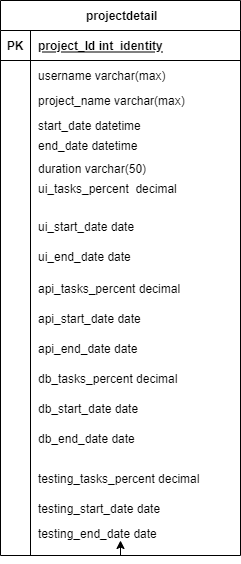

The diagram above was exported from draw.io. Its source (the exported page's mxGraphModel, read from the mxfile embedded in the PNG):
<mxGraphModel dx="1102" dy="614" grid="1" gridSize="10" guides="1" tooltips="1" connect="1" arrows="1" fold="1" page="1" pageScale="1" pageWidth="850" pageHeight="1100" math="0" shadow="0">
  <root>
    <mxCell id="0" />
    <mxCell id="1" parent="0" />
    <mxCell id="GIq0VNFzbovSchU8eAAC-9" style="edgeStyle=orthogonalEdgeStyle;rounded=0;orthogonalLoop=1;jettySize=auto;html=1;exitX=0.5;exitY=1;exitDx=0;exitDy=0;" edge="1" parent="1" source="fj1A73YjP1mSS570DuKT-17">
      <mxGeometry relative="1" as="geometry">
        <mxPoint x="360" y="720" as="targetPoint" />
      </mxGeometry>
    </mxCell>
    <mxCell id="fj1A73YjP1mSS570DuKT-17" value=" projectdetail" style="shape=table;startSize=30;container=1;collapsible=1;childLayout=tableLayout;fixedRows=1;rowLines=0;fontStyle=1;align=center;resizeLast=1;" parent="1" vertex="1">
      <mxGeometry x="240" y="180" width="240" height="555" as="geometry" />
    </mxCell>
    <mxCell id="fj1A73YjP1mSS570DuKT-18" value="" style="shape=partialRectangle;collapsible=0;dropTarget=0;pointerEvents=0;fillColor=none;top=0;left=0;bottom=1;right=0;points=[[0,0.5],[1,0.5]];portConstraint=eastwest;" parent="fj1A73YjP1mSS570DuKT-17" vertex="1">
      <mxGeometry y="30" width="240" height="30" as="geometry" />
    </mxCell>
    <mxCell id="fj1A73YjP1mSS570DuKT-19" value="PK" style="shape=partialRectangle;connectable=0;fillColor=none;top=0;left=0;bottom=0;right=0;fontStyle=1;overflow=hidden;" parent="fj1A73YjP1mSS570DuKT-18" vertex="1">
      <mxGeometry width="30" height="30" as="geometry">
        <mxRectangle width="30" height="30" as="alternateBounds" />
      </mxGeometry>
    </mxCell>
    <mxCell id="fj1A73YjP1mSS570DuKT-20" value="project_Id int  identity" style="shape=partialRectangle;connectable=0;fillColor=none;top=0;left=0;bottom=0;right=0;align=left;spacingLeft=6;fontStyle=5;overflow=hidden;" parent="fj1A73YjP1mSS570DuKT-18" vertex="1">
      <mxGeometry x="30" width="210" height="30" as="geometry">
        <mxRectangle width="210" height="30" as="alternateBounds" />
      </mxGeometry>
    </mxCell>
    <mxCell id="fj1A73YjP1mSS570DuKT-21" value="" style="shape=partialRectangle;collapsible=0;dropTarget=0;pointerEvents=0;fillColor=none;top=0;left=0;bottom=0;right=0;points=[[0,0.5],[1,0.5]];portConstraint=eastwest;" parent="fj1A73YjP1mSS570DuKT-17" vertex="1">
      <mxGeometry y="60" width="240" height="30" as="geometry" />
    </mxCell>
    <mxCell id="fj1A73YjP1mSS570DuKT-22" value="" style="shape=partialRectangle;connectable=0;fillColor=none;top=0;left=0;bottom=0;right=0;editable=1;overflow=hidden;" parent="fj1A73YjP1mSS570DuKT-21" vertex="1">
      <mxGeometry width="30" height="30" as="geometry">
        <mxRectangle width="30" height="30" as="alternateBounds" />
      </mxGeometry>
    </mxCell>
    <mxCell id="fj1A73YjP1mSS570DuKT-23" value="username varchar(max)" style="shape=partialRectangle;connectable=0;fillColor=none;top=0;left=0;bottom=0;right=0;align=left;spacingLeft=6;overflow=hidden;" parent="fj1A73YjP1mSS570DuKT-21" vertex="1">
      <mxGeometry x="30" width="210" height="30" as="geometry">
        <mxRectangle width="210" height="30" as="alternateBounds" />
      </mxGeometry>
    </mxCell>
    <mxCell id="fj1A73YjP1mSS570DuKT-24" value="" style="shape=partialRectangle;collapsible=0;dropTarget=0;pointerEvents=0;fillColor=none;top=0;left=0;bottom=0;right=0;points=[[0,0.5],[1,0.5]];portConstraint=eastwest;" parent="fj1A73YjP1mSS570DuKT-17" vertex="1">
      <mxGeometry y="90" width="240" height="20" as="geometry" />
    </mxCell>
    <mxCell id="fj1A73YjP1mSS570DuKT-25" value="" style="shape=partialRectangle;connectable=0;fillColor=none;top=0;left=0;bottom=0;right=0;editable=1;overflow=hidden;" parent="fj1A73YjP1mSS570DuKT-24" vertex="1">
      <mxGeometry width="30" height="20" as="geometry">
        <mxRectangle width="30" height="20" as="alternateBounds" />
      </mxGeometry>
    </mxCell>
    <mxCell id="fj1A73YjP1mSS570DuKT-26" value="project_name varchar(max)" style="shape=partialRectangle;connectable=0;fillColor=none;top=0;left=0;bottom=0;right=0;align=left;spacingLeft=6;overflow=hidden;" parent="fj1A73YjP1mSS570DuKT-24" vertex="1">
      <mxGeometry x="30" width="210" height="20" as="geometry">
        <mxRectangle width="210" height="20" as="alternateBounds" />
      </mxGeometry>
    </mxCell>
    <mxCell id="fj1A73YjP1mSS570DuKT-27" value="" style="shape=partialRectangle;collapsible=0;dropTarget=0;pointerEvents=0;fillColor=none;top=0;left=0;bottom=0;right=0;points=[[0,0.5],[1,0.5]];portConstraint=eastwest;" parent="fj1A73YjP1mSS570DuKT-17" vertex="1">
      <mxGeometry y="110" width="240" height="30" as="geometry" />
    </mxCell>
    <mxCell id="fj1A73YjP1mSS570DuKT-28" value="" style="shape=partialRectangle;connectable=0;fillColor=none;top=0;left=0;bottom=0;right=0;editable=1;overflow=hidden;" parent="fj1A73YjP1mSS570DuKT-27" vertex="1">
      <mxGeometry width="30" height="30" as="geometry">
        <mxRectangle width="30" height="30" as="alternateBounds" />
      </mxGeometry>
    </mxCell>
    <mxCell id="fj1A73YjP1mSS570DuKT-29" value="start_date datetime" style="shape=partialRectangle;connectable=0;fillColor=none;top=0;left=0;bottom=0;right=0;align=left;spacingLeft=6;overflow=hidden;" parent="fj1A73YjP1mSS570DuKT-27" vertex="1">
      <mxGeometry x="30" width="210" height="30" as="geometry">
        <mxRectangle width="210" height="30" as="alternateBounds" />
      </mxGeometry>
    </mxCell>
    <mxCell id="fj1A73YjP1mSS570DuKT-30" value="end_date datetime" style="shape=partialRectangle;connectable=0;fillColor=none;top=0;left=0;bottom=0;right=0;align=left;spacingLeft=6;overflow=hidden;" parent="1" vertex="1">
      <mxGeometry x="270" y="310" width="210" height="30" as="geometry">
        <mxRectangle width="210" height="30" as="alternateBounds" />
      </mxGeometry>
    </mxCell>
    <mxCell id="fj1A73YjP1mSS570DuKT-31" value="duration varchar(50)&#10; " style="shape=partialRectangle;connectable=0;fillColor=none;top=0;left=0;bottom=0;right=0;align=left;spacingLeft=6;overflow=hidden;" parent="1" vertex="1">
      <mxGeometry x="270" y="340" width="210" height="30" as="geometry">
        <mxRectangle width="210" height="30" as="alternateBounds" />
      </mxGeometry>
    </mxCell>
    <mxCell id="fj1A73YjP1mSS570DuKT-45" value="ui_tasks_percent  decimal&#10; " style="shape=partialRectangle;connectable=0;fillColor=none;top=0;left=0;bottom=0;right=0;align=left;spacingLeft=6;overflow=hidden;" parent="1" vertex="1">
      <mxGeometry x="270" y="360" width="210" height="30" as="geometry">
        <mxRectangle width="210" height="30" as="alternateBounds" />
      </mxGeometry>
    </mxCell>
    <mxCell id="fj1A73YjP1mSS570DuKT-47" value="api_tasks_percent decimal&#10; " style="shape=partialRectangle;connectable=0;fillColor=none;top=0;left=0;bottom=0;right=0;align=left;spacingLeft=6;overflow=hidden;" parent="1" vertex="1">
      <mxGeometry x="270" y="460" width="210" height="30" as="geometry">
        <mxRectangle width="210" height="30" as="alternateBounds" />
      </mxGeometry>
    </mxCell>
    <mxCell id="fj1A73YjP1mSS570DuKT-50" value="db_tasks_percent decimal&#10; " style="shape=partialRectangle;connectable=0;fillColor=none;top=0;left=0;bottom=0;right=0;align=left;spacingLeft=6;overflow=hidden;" parent="1" vertex="1">
      <mxGeometry x="270" y="550" width="210" height="30" as="geometry">
        <mxRectangle width="210" height="30" as="alternateBounds" />
      </mxGeometry>
    </mxCell>
    <mxCell id="fj1A73YjP1mSS570DuKT-51" value="testing_tasks_percent decimal&#10; " style="shape=partialRectangle;connectable=0;fillColor=none;top=0;left=0;bottom=0;right=0;align=left;spacingLeft=6;overflow=hidden;" parent="1" vertex="1">
      <mxGeometry x="270" y="650" width="210" height="30" as="geometry">
        <mxRectangle width="210" height="30" as="alternateBounds" />
      </mxGeometry>
    </mxCell>
    <mxCell id="GIq0VNFzbovSchU8eAAC-2" value="ui_start_date date&#10; " style="shape=partialRectangle;connectable=0;fillColor=none;top=0;left=0;bottom=0;right=0;align=left;spacingLeft=6;overflow=hidden;" vertex="1" parent="1">
      <mxGeometry x="270" y="397.5" width="210" height="30" as="geometry">
        <mxRectangle width="210" height="30" as="alternateBounds" />
      </mxGeometry>
    </mxCell>
    <mxCell id="GIq0VNFzbovSchU8eAAC-3" value="ui_end_date date&#10; " style="shape=partialRectangle;connectable=0;fillColor=none;top=0;left=0;bottom=0;right=0;align=left;spacingLeft=6;overflow=hidden;" vertex="1" parent="1">
      <mxGeometry x="270" y="427.5" width="210" height="30" as="geometry">
        <mxRectangle width="210" height="30" as="alternateBounds" />
      </mxGeometry>
    </mxCell>
    <mxCell id="GIq0VNFzbovSchU8eAAC-5" value="api_start_date date&#10; " style="shape=partialRectangle;connectable=0;fillColor=none;top=0;left=0;bottom=0;right=0;align=left;spacingLeft=6;overflow=hidden;" vertex="1" parent="1">
      <mxGeometry x="270" y="490" width="210" height="30" as="geometry">
        <mxRectangle width="210" height="30" as="alternateBounds" />
      </mxGeometry>
    </mxCell>
    <mxCell id="GIq0VNFzbovSchU8eAAC-6" value="api_end_date date&#10; " style="shape=partialRectangle;connectable=0;fillColor=none;top=0;left=0;bottom=0;right=0;align=left;spacingLeft=6;overflow=hidden;" vertex="1" parent="1">
      <mxGeometry x="270" y="520" width="210" height="30" as="geometry">
        <mxRectangle width="210" height="30" as="alternateBounds" />
      </mxGeometry>
    </mxCell>
    <mxCell id="GIq0VNFzbovSchU8eAAC-7" value="db_start_date date&#10; " style="shape=partialRectangle;connectable=0;fillColor=none;top=0;left=0;bottom=0;right=0;align=left;spacingLeft=6;overflow=hidden;" vertex="1" parent="1">
      <mxGeometry x="270" y="580" width="210" height="30" as="geometry">
        <mxRectangle width="210" height="30" as="alternateBounds" />
      </mxGeometry>
    </mxCell>
    <mxCell id="GIq0VNFzbovSchU8eAAC-8" value="db_end_date date&#10; " style="shape=partialRectangle;connectable=0;fillColor=none;top=0;left=0;bottom=0;right=0;align=left;spacingLeft=6;overflow=hidden;" vertex="1" parent="1">
      <mxGeometry x="270" y="610" width="210" height="30" as="geometry">
        <mxRectangle width="210" height="30" as="alternateBounds" />
      </mxGeometry>
    </mxCell>
    <mxCell id="GIq0VNFzbovSchU8eAAC-10" value="testing_start_date date&#10; " style="shape=partialRectangle;connectable=0;fillColor=none;top=0;left=0;bottom=0;right=0;align=left;spacingLeft=6;overflow=hidden;" vertex="1" parent="1">
      <mxGeometry x="270" y="680" width="210" height="30" as="geometry">
        <mxRectangle width="210" height="30" as="alternateBounds" />
      </mxGeometry>
    </mxCell>
    <mxCell id="GIq0VNFzbovSchU8eAAC-11" value="testing_end_date date&#10; " style="shape=partialRectangle;connectable=0;fillColor=none;top=0;left=0;bottom=0;right=0;align=left;spacingLeft=6;overflow=hidden;" vertex="1" parent="1">
      <mxGeometry x="270" y="705" width="210" height="30" as="geometry">
        <mxRectangle width="210" height="30" as="alternateBounds" />
      </mxGeometry>
    </mxCell>
  </root>
</mxGraphModel>